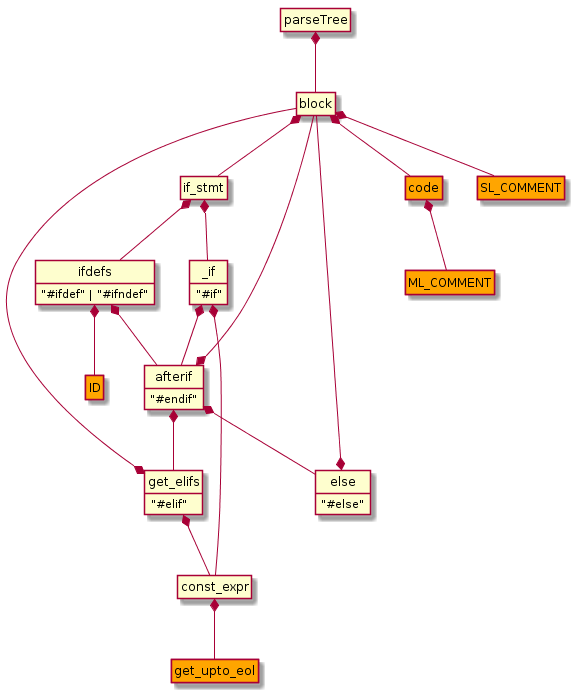

The diagram above was rendered by PlantUML. Its source (embedded in the PNG):
@startuml
hide empty members
hide circle

parseTree *-- block

block *-- if_stmt
block *-- code
block *-- SL_COMMENT

if_stmt *--ifdefs
if_stmt *--_if

ifdefs : "#ifdef" | "#ifndef"
ifdefs *--ID
ifdefs *--afterif
class ID #orange

_if : "#if"
_if *--const_expr
_if *--afterif

afterif : "#endif"
afterif *--block
afterif *--get_elifs
afterif *--else

else : "#else"
else *--block

get_elifs : "#elif"
get_elifs *--const_expr
get_elifs *--block

const_expr *--get_upto_eol

code *--ML_COMMENT

class code #orange
class SL_COMMENT #orange
class ML_COMMENT #orange
class get_upto_eol #orange
@enduml